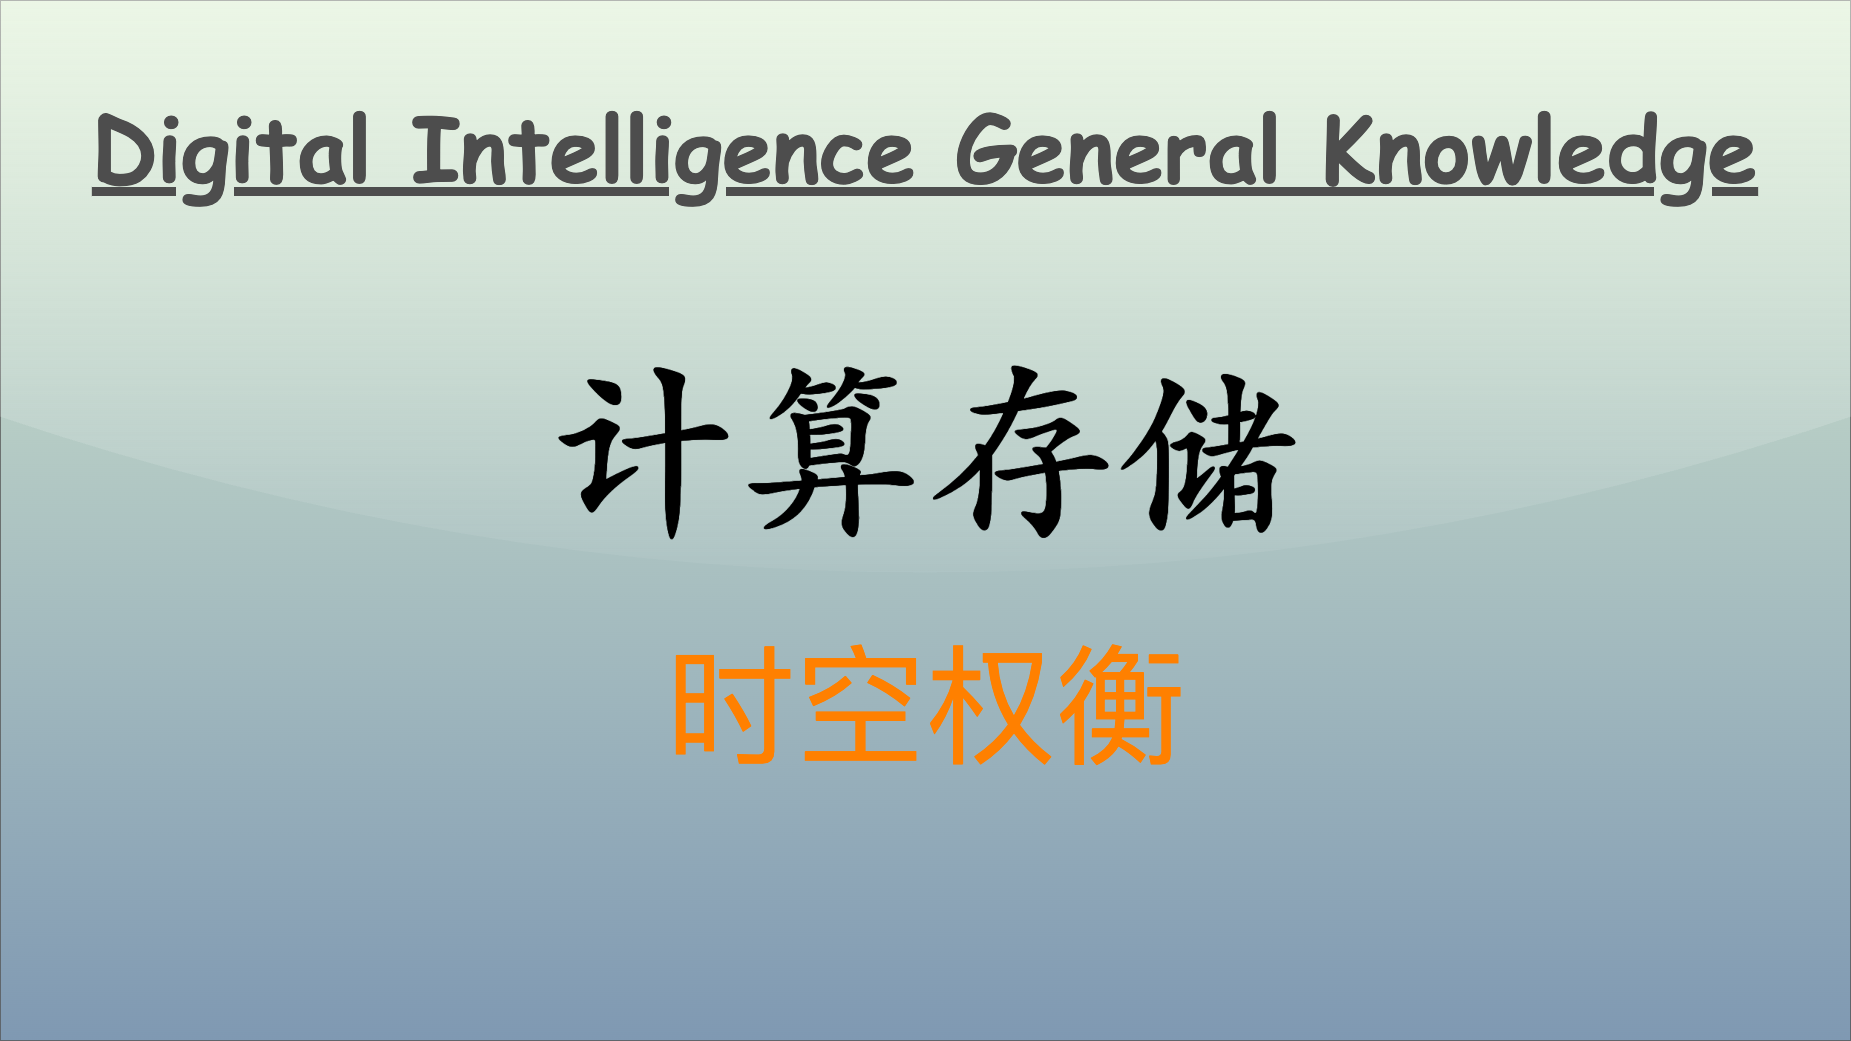

The diagram above was exported from draw.io. Its source (the exported page's mxGraphModel, read from the mxfile embedded in the PNG):
<mxGraphModel dx="1252" dy="1396" grid="1" gridSize="10" guides="1" tooltips="1" connect="1" arrows="1" fold="1" page="1" pageScale="1" pageWidth="1850" pageHeight="1040" math="0" shadow="0">
  <root>
    <mxCell id="0" />
    <mxCell id="1" parent="0" />
    <mxCell id="v5awPFEotDlEYcYJcZ2H-3" value="" style="rounded=0;whiteSpace=wrap;html=1;spacingLeft=470;opacity=50;textOpacity=50;gradientColor=#003366;fillColor=#B9E0A5;glass=1;shadow=0;" parent="1" vertex="1">
      <mxGeometry width="1850" height="1040" as="geometry" />
    </mxCell>
    <mxCell id="v5awPFEotDlEYcYJcZ2H-2" value="&lt;span style=&quot;font-family: 宋体; text-align: left; background-color: initial;&quot;&gt;&lt;font color=&quot;#ff8000&quot;&gt;时空权衡&lt;/font&gt;&lt;/span&gt;" style="text;html=1;align=center;verticalAlign=middle;resizable=0;points=[];autosize=1;strokeColor=none;fillColor=none;fontSize=130;fontColor=default;" parent="1" vertex="1">
      <mxGeometry x="655" y="620" width="540" height="170" as="geometry" />
    </mxCell>
    <mxCell id="2" value="Digital Intelligence General Knowledge" style="text;align=center;verticalAlign=top;resizable=0;points=[];autosize=1;strokeColor=none;fillColor=none;fontColor=#4D4D4D;fontFamily=Comic Sans MS;rotation=0;rounded=0;labelBackgroundColor=none;labelBorderColor=none;gradientColor=#B3B3B3;textShadow=0;fontSize=90;fontStyle=5;" parent="1" vertex="1">
      <mxGeometry x="80" y="86" width="1690" height="120" as="geometry" />
    </mxCell>
    <mxCell id="3" value="&lt;font size=&quot;1&quot; style=&quot;&quot;&gt;&lt;b style=&quot;&quot;&gt;&lt;span style=&quot;font-size: 190px;&quot;&gt;计算存储&lt;/span&gt;&lt;/b&gt;&lt;/font&gt;" style="text;html=1;align=center;verticalAlign=middle;resizable=0;points=[];autosize=1;strokeColor=none;fillColor=none;fontColor=#000000;fontFamily=Kaiti SC;" parent="1" vertex="1">
      <mxGeometry x="535" y="320" width="780" height="240" as="geometry" />
    </mxCell>
  </root>
</mxGraphModel>